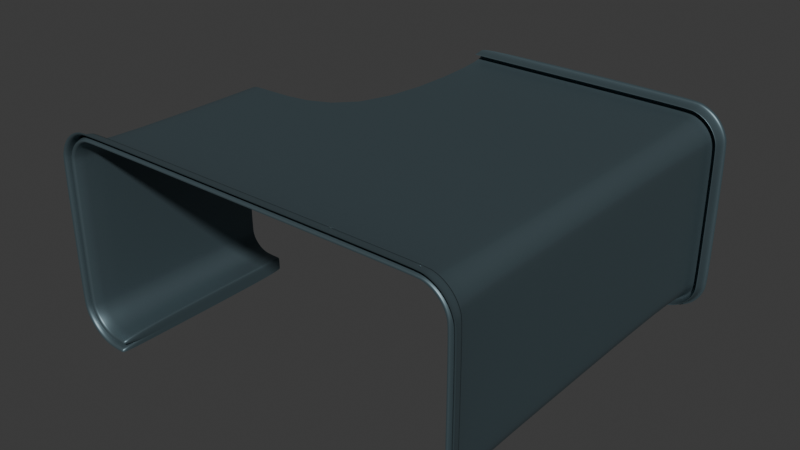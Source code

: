 # Source: Broken_table.blend  (saved by Blender 4.1.24; exported with 4.5.12 LTS)
import bpy
from mathutils import Matrix  # noqa: F401  (used for matrix-valued properties, if any)

bpy.ops.wm.read_factory_settings(use_empty=True)
scene = bpy.context.scene
scene.name = 'Scene'

# ---- collections
col_collection = bpy.data.collections.new('Collection'); scene.collection.children.link(col_collection)

# ---- materials (node trees are filled in below, after node groups)
mat_grey_gunmetal = bpy.data.materials.new('Grey gunmetal')
mat_grey_gunmetal.alpha_threshold = 0.0
mat_grey_gunmetal.use_transparent_shadow = False
mat_grey_gunmetal.roughness = 0.5
mat_grey_gunmetal.line_color = (0.0, 0.0, 0.0, 1.0)

# ---- material node trees
mat_grey_gunmetal.use_nodes = True; mat_grey_gunmetal.node_tree.nodes.clear()
_N = mat_grey_gunmetal.node_tree.nodes; _L = mat_grey_gunmetal.node_tree.links
n0 = _N.new('ShaderNodeOutputMaterial'); n0.name = 'Material Output'; n0.location = (300, 300)
n1 = _N.new('ShaderNodeBsdfPrincipled'); n1.name = 'Principled BSDF'; n1.location = (10, 300)
n1.distribution = 'GGX'
n1.subsurface_method = 'RANDOM_WALK_SKIN'
n1.inputs[0].default_value = (0.1221, 0.1779, 0.2016, 1.0)
n1.inputs[1].default_value = 0.6591
n1.inputs[2].default_value = 0.4614
n1.inputs[3].default_value = 1.45
n1.inputs[27].default_value = (0.0, 0.0, 0.0, 1.0)
n1.inputs[28].default_value = 1.0
_L.new(n1.outputs[0], n0.inputs[0])
n0.is_active_output = True

# ---- world
world_world = bpy.data.worlds.new('World'); scene.world = world_world
world_world.use_nodes = True; world_world.node_tree.nodes.clear()
_N = world_world.node_tree.nodes; _L = world_world.node_tree.links
n0 = _N.new('ShaderNodeOutputWorld'); n0.name = 'World Output'; n0.location = (300, 300)
n1 = _N.new('ShaderNodeBackground'); n1.name = 'Background'; n1.location = (10, 300)
n1.inputs[0].default_value = (0.05088, 0.05088, 0.05088, 1.0)
_L.new(n1.outputs[0], n0.inputs[0])
n0.is_active_output = True
world_world.color = (0.05088, 0.05088, 0.05088)
world_world.use_sun_shadow = False
world_world.sun_shadow_jitter_overblur = 0.0

# ---- meshes
me_plane = bpy.data.meshes.new('Plane')
me_plane.from_pydata([(-0.8383, -0.5735, -0.3779), (0.4393, -0.5735, -0.3779), (0.4393, 0.9973, -0.3779), (-0.8975, -0.5735, 0.462), (-1.045, -0.5735, 0.3147), (-0.9327, -0.5735, 0.457), (-0.9692, -0.5735, 0.4419), (-1.001, -0.5735, 0.4178), (-1.025, -0.5735, 0.3865), (-1.04, -0.5735, 0.35), (0.6458, -0.5735, 0.3147), (0.4985, -0.5735, 0.462), (0.6407, -0.5735, 0.35), (0.6256, -0.5735, 0.3865), (0.6016, -0.5735, 0.4178), (0.5702, -0.5735, 0.4419), (0.5337, -0.5735, 0.457), (0.4985, 0.9973, 0.462), (0.6458, 0.9973, 0.3147), (0.5337, 0.9973, 0.457), (0.5702, 0.9973, 0.4419), (0.6016, 0.9973, 0.4178), (0.6256, 0.9973, 0.3865), (0.6407, 0.9973, 0.35), (-1.045, -0.5735, -0.2304), (-0.8975, -0.5735, -0.3777), (-1.04, -0.5735, -0.2657), (-1.025, -0.5735, -0.3022), (-1.001, -0.5735, -0.3335), (-0.9692, -0.5735, -0.3576), (-0.9327, -0.5735, -0.3727), (0.4985, -0.5735, -0.3777), (0.6458, -0.5735, -0.2304), (0.5337, -0.5735, -0.3727), (0.5702, -0.5735, -0.3576), (0.6016, -0.5735, -0.3335), (0.6256, -0.5735, -0.3022), (0.6407, -0.5735, -0.2657), (0.6458, 0.9973, -0.2304), (0.4985, 0.9973, -0.3777), (0.6407, 0.9973, -0.2657), (0.6256, 0.9973, -0.3022), (0.6016, 0.9973, -0.3335), (0.5702, 0.9973, -0.3576), (0.5337, 0.9973, -0.3727), (-0.8383, -0.5735, -0.3179), (0.4393, -0.5735, -0.3179), (0.4393, 0.9973, -0.3179), (-0.8936, -0.5735, 0.4021), (-0.9849, -0.5735, 0.3108), (-0.9172, -0.5735, 0.399), (-0.9392, -0.5735, 0.3899), (-0.9582, -0.5735, 0.3754), (-0.9727, -0.5735, 0.3565), (-0.9818, -0.5735, 0.3344), (0.5859, -0.5735, 0.3108), (0.4946, -0.5735, 0.4021), (0.5828, -0.5735, 0.3344), (0.5737, -0.5735, 0.3565), (0.5591, -0.5735, 0.3754), (0.5402, -0.5735, 0.3899), (0.5182, -0.5735, 0.399), (0.4946, 0.9973, 0.4021), (0.5859, 0.9973, 0.3108), (0.5182, 0.9973, 0.399), (0.5402, 0.9973, 0.3899), (0.5591, 0.9973, 0.3754), (0.5737, 0.9973, 0.3565), (0.5828, 0.9973, 0.3344), (-0.9849, -0.5735, -0.2265), (-0.8936, -0.5735, -0.3179), (-0.9818, -0.5735, -0.2502), (-0.9727, -0.5735, -0.2722), (-0.9582, -0.5735, -0.2911), (-0.9392, -0.5735, -0.3056), (-0.9172, -0.5735, -0.3148), (0.4946, -0.5735, -0.3179), (0.5859, -0.5735, -0.2265), (0.5182, -0.5735, -0.3148), (0.5402, -0.5735, -0.3056), (0.5591, -0.5735, -0.2911), (0.5737, -0.5735, -0.2722), (0.5828, -0.5735, -0.2502), (0.5859, 0.9973, -0.2265), (0.4946, 0.9973, -0.3179), (0.5828, 0.9973, -0.2502), (0.5737, 0.9973, -0.2722), (0.5591, 0.9973, -0.2911), (0.5402, 0.9973, -0.3056), (0.5182, 0.9973, -0.3148), (-0.8383, -0.5735, -0.3632), (-0.8383, -0.5735, -0.3548), (-0.8383, -0.5011, -0.359), (0.4393, -0.5735, -0.3548), (0.4393, -0.5735, -0.3632), (0.4393, -0.5011, -0.359), (0.4393, 0.9973, -0.3632), (0.4393, 0.9973, -0.3548), (0.4393, 0.925, -0.359), (-0.8965, -0.5735, 0.4474), (-0.896, -0.5735, 0.439), (-0.8963, -0.5011, 0.4432), (-1.022, -0.5735, 0.3132), (-1.03, -0.5735, 0.3138), (-1.026, -0.5011, 0.3135), (-0.929, -0.5735, 0.4429), (-0.9268, -0.5735, 0.4347), (-0.9279, -0.5011, 0.4388), (-0.9619, -0.5735, 0.4292), (-0.9577, -0.5735, 0.4219), (-0.9598, -0.5011, 0.4256), (-0.9903, -0.5735, 0.4075), (-0.9843, -0.5735, 0.4015), (-0.9873, -0.5011, 0.4045), (-1.012, -0.5735, 0.3792), (-1.005, -0.5735, 0.3749), (-1.008, -0.5011, 0.3771), (-1.026, -0.5735, 0.3462), (-1.017, -0.5735, 0.344), (-1.022, -0.5011, 0.3451), (0.6312, -0.5735, 0.3138), (0.6228, -0.5735, 0.3132), (0.627, -0.5011, 0.3135), (0.497, -0.5735, 0.439), (0.4975, -0.5735, 0.4474), (0.4972, -0.5011, 0.4432), (0.6185, -0.5735, 0.344), (0.6266, -0.5735, 0.3462), (0.6226, -0.5011, 0.3451), (0.6057, -0.5735, 0.3749), (0.613, -0.5735, 0.3792), (0.6093, -0.5011, 0.3771), (0.5853, -0.5735, 0.4015), (0.5912, -0.5735, 0.4075), (0.5883, -0.5011, 0.4045), (0.5587, -0.5735, 0.4219), (0.5629, -0.5735, 0.4292), (0.5608, -0.5011, 0.4256), (0.5278, -0.5735, 0.4347), (0.5299, -0.5735, 0.4429), (0.5289, -0.5011, 0.4388), (0.4975, 0.9973, 0.4474), (0.497, 0.9973, 0.439), (0.4972, 0.925, 0.4432), (0.6228, 0.9973, 0.3132), (0.6312, 0.9973, 0.3138), (0.627, 0.925, 0.3135), (0.5299, 0.9973, 0.4429), (0.5278, 0.9973, 0.4347), (0.5289, 0.925, 0.4388), (0.5629, 0.9973, 0.4292), (0.5587, 0.9973, 0.4219), (0.5608, 0.925, 0.4256), (0.5912, 0.9973, 0.4075), (0.5853, 0.9973, 0.4015), (0.5883, 0.925, 0.4045), (0.613, 0.9973, 0.3792), (0.6057, 0.9973, 0.3749), (0.6093, 0.925, 0.3771), (0.6266, 0.9973, 0.3462), (0.6185, 0.9973, 0.344), (0.6226, 0.925, 0.3451), (-1.03, -0.5735, -0.2295), (-1.022, -0.5735, -0.2289), (-1.026, -0.5011, -0.2292), (-0.896, -0.5735, -0.3548), (-0.8965, -0.5735, -0.3631), (-0.8963, -0.5011, -0.359), (-1.026, -0.5735, -0.2619), (-1.017, -0.5735, -0.2597), (-1.022, -0.5011, -0.2608), (-1.012, -0.5735, -0.2949), (-1.005, -0.5735, -0.2907), (-1.008, -0.5011, -0.2928), (-0.9903, -0.5735, -0.3232), (-0.9843, -0.5735, -0.3172), (-0.9873, -0.5011, -0.3202), (-0.9619, -0.5735, -0.3449), (-0.9577, -0.5735, -0.3376), (-0.9598, -0.5011, -0.3413), (-0.929, -0.5735, -0.3586), (-0.9268, -0.5735, -0.3504), (-0.9279, -0.5011, -0.3545), (0.4975, -0.5735, -0.3631), (0.497, -0.5735, -0.3548), (0.4972, -0.5011, -0.359), (0.6228, -0.5735, -0.2289), (0.6312, -0.5735, -0.2295), (0.627, -0.5011, -0.2292), (0.5278, -0.5735, -0.3504), (0.5299, -0.5735, -0.3586), (0.5289, -0.5011, -0.3545), (0.5587, -0.5735, -0.3376), (0.5629, -0.5735, -0.3449), (0.5608, -0.5011, -0.3413), (0.5853, -0.5735, -0.3172), (0.5912, -0.5735, -0.3232), (0.5883, -0.5011, -0.3202), (0.6057, -0.5735, -0.2907), (0.613, -0.5735, -0.2949), (0.6093, -0.5011, -0.2928), (0.6185, -0.5735, -0.2597), (0.6266, -0.5735, -0.2619), (0.6226, -0.5011, -0.2608), (0.6312, 0.9973, -0.2295), (0.6228, 0.9973, -0.2289), (0.627, 0.925, -0.2292), (0.497, 0.9973, -0.3548), (0.4975, 0.9973, -0.3631), (0.4972, 0.925, -0.359), (0.6266, 0.9973, -0.2619), (0.6185, 0.9973, -0.2597), (0.6226, 0.925, -0.2608), (0.613, 0.9973, -0.2949), (0.6057, 0.9973, -0.2907), (0.6093, 0.925, -0.2928), (0.5912, 0.9973, -0.3232), (0.5853, 0.9973, -0.3172), (0.5883, 0.925, -0.3202), (0.5629, 0.9973, -0.3449), (0.5587, 0.9973, -0.3376), (0.5608, 0.925, -0.3413), (0.5299, 0.9973, -0.3586), (0.5278, 0.9973, -0.3504), (0.5289, 0.925, -0.3545), (-0.8442, -0.5735, -0.3779), (-0.8438, -0.5735, -0.3179), (-0.8441, -0.5735, -0.3548), (-0.8441, -0.5011, -0.359), (-0.8441, -0.5735, -0.3632), (0.4437, 0.9973, -0.3779), (0.4437, -0.5735, -0.3779), (0.4434, 0.9973, -0.3179), (0.4434, -0.5735, -0.3179), (0.4435, -0.5735, -0.3548), (0.4436, -0.5011, -0.359), (0.4436, -0.5735, -0.3632), (0.4435, 0.9973, -0.3548), (0.4436, 0.925, -0.359), (0.4436, 0.9973, -0.3632), (-0.8383, 0.2119, -0.3779), (0.4393, 0.2119, -0.3779), (-0.8383, 0.2119, -0.3179), (0.4393, 0.2119, -0.3179), (-0.9849, 0.2119, 0.3108), (-0.9818, 0.2119, 0.3344), (-0.9727, 0.2119, 0.3565), (-0.9582, 0.2119, 0.3754), (-0.9392, 0.2119, 0.3899), (-0.9172, 0.2119, 0.399), (-0.8936, 0.2119, 0.4021), (0.5859, 0.2119, 0.3108), (0.5828, 0.2119, 0.3344), (0.5737, 0.2119, 0.3565), (0.5591, 0.2119, 0.3754), (0.5402, 0.2119, 0.3899), (0.5182, 0.2119, 0.399), (0.4946, 0.2119, 0.4021), (-0.8936, 0.2119, -0.3179), (-0.9172, 0.2119, -0.3148), (-0.9392, 0.2119, -0.3056), (-0.9582, 0.2119, -0.2911), (-0.9727, 0.2119, -0.2722), (-0.9818, 0.2119, -0.2502), (-0.9849, 0.2119, -0.2265), (0.4946, 0.2119, -0.3179), (0.5182, 0.2119, -0.3148), (0.5402, 0.2119, -0.3056), (0.5591, 0.2119, -0.2911), (0.5737, 0.2119, -0.2722), (0.5828, 0.2119, -0.2502), (0.5859, 0.2119, -0.2265), (0.4393, 0.2119, -0.3548), (0.4393, 0.2119, -0.359), (0.4393, 0.2119, -0.3632), (-0.8383, 0.2119, -0.3548), (-0.8383, 0.2119, -0.359), (-0.8383, 0.2119, -0.3632), (-0.8438, 0.2119, -0.3179), (0.4434, 0.2119, -0.3179), (-0.4232, -0.5735, 0.462), (-0.4232, 0.9973, 0.462), (-0.422, -0.5735, 0.4021), (-0.422, 0.9973, 0.4021), (-0.4228, 0.9973, 0.439), (-0.4228, 0.925, 0.4432), (-0.4229, 0.9973, 0.4474), (-0.4228, -0.5735, 0.439), (-0.4228, -0.5011, 0.4432), (-0.4229, -0.5735, 0.4474), (-0.422, 0.2119, 0.4021)], [], [(251, 55, 77, 271), (290, 257, 62, 283), (279, 233, 46, 243), (244, 49, 54, 245), (245, 54, 53, 246), (246, 53, 52, 247), (247, 52, 51, 248), (248, 51, 50, 249), (249, 50, 48, 250), (251, 63, 68, 252), (252, 68, 67, 253), (253, 67, 66, 254), (254, 66, 65, 255), (255, 65, 64, 256), (256, 64, 62, 257), (258, 70, 75, 259), (259, 75, 74, 260), (260, 74, 73, 261), (261, 73, 72, 262), (262, 72, 71, 263), (263, 71, 69, 264), (265, 84, 89, 266), (266, 89, 88, 267), (267, 88, 87, 268), (268, 87, 86, 269), (269, 86, 85, 270), (270, 85, 83, 271), (234, 233, 76, 184), (231, 236, 183, 31), (284, 283, 62, 142), (4, 103, 162, 24), (8, 114, 117, 9), (7, 111, 114, 8), (6, 108, 111, 7), (5, 105, 108, 6), (281, 286, 141, 17), (102, 49, 69, 163), (138, 61, 56, 123), (18, 145, 204, 38), (12, 127, 130, 13), (22, 156, 159, 23), (13, 130, 133, 14), (21, 153, 156, 22), (14, 133, 136, 15), (20, 150, 153, 21), (15, 136, 139, 16), (19, 147, 150, 20), (16, 139, 124, 11), (17, 141, 147, 19), (30, 180, 166, 25), (29, 177, 180, 30), (28, 174, 177, 29), (27, 171, 174, 28), (26, 168, 171, 27), (24, 162, 168, 26), (31, 183, 190, 33), (44, 222, 208, 39), (33, 190, 193, 34), (43, 219, 222, 44), (34, 193, 196, 35), (42, 216, 219, 43), (35, 196, 199, 36), (41, 213, 216, 42), (36, 199, 202, 37), (40, 210, 213, 41), (37, 202, 187, 32), (38, 204, 210, 40), (9, 117, 103, 4), (3, 99, 105, 5), (23, 159, 145, 18), (10, 120, 127, 12), (230, 239, 96, 2), (241, 274, 94, 1), (287, 282, 48, 100), (237, 232, 47, 97), (121, 55, 57, 126), (148, 64, 65, 151), (100, 48, 50, 106), (106, 50, 51, 109), (223, 89, 84, 207), (189, 78, 79, 192), (214, 86, 87, 217), (217, 87, 88, 220), (198, 81, 82, 201), (220, 88, 89, 223), (195, 80, 81, 198), (192, 79, 80, 195), (211, 85, 86, 214), (201, 82, 77, 186), (181, 75, 70, 165), (172, 72, 73, 175), (205, 83, 85, 211), (175, 73, 74, 178), (178, 74, 75, 181), (184, 76, 78, 189), (169, 71, 72, 172), (144, 63, 83, 205), (126, 57, 58, 129), (151, 65, 66, 154), (154, 66, 67, 157), (135, 60, 61, 138), (157, 67, 68, 160), (132, 59, 60, 135), (163, 69, 71, 169), (129, 58, 59, 132), (160, 68, 63, 144), (32, 187, 120, 10), (280, 289, 99, 3), (109, 51, 52, 112), (142, 62, 64, 148), (112, 52, 53, 115), (115, 53, 54, 118), (186, 77, 55, 121), (118, 54, 49, 102), (272, 243, 46, 93), (225, 229, 90, 0), (234, 235, 95, 93), (235, 236, 94, 95), (237, 238, 209, 207), (238, 239, 208, 209), (227, 228, 167, 165), (228, 229, 166, 167), (121, 122, 188, 186), (122, 120, 187, 188), (205, 206, 146, 144), (206, 204, 145, 146), (287, 288, 125, 123), (288, 289, 124, 125), (163, 164, 104, 102), (164, 162, 103, 104), (211, 212, 206, 205), (212, 210, 204, 206), (186, 188, 203, 201), (188, 187, 202, 203), (214, 215, 212, 211), (215, 213, 210, 212), (201, 203, 200, 198), (203, 202, 199, 200), (217, 218, 215, 214), (218, 216, 213, 215), (198, 200, 197, 195), (200, 199, 196, 197), (220, 221, 218, 217), (221, 219, 216, 218), (195, 197, 194, 192), (197, 196, 193, 194), (223, 224, 221, 220), (224, 222, 219, 221), (192, 194, 191, 189), (194, 193, 190, 191), (207, 209, 224, 223), (209, 208, 222, 224), (189, 191, 185, 184), (191, 190, 183, 185), (169, 170, 164, 163), (170, 168, 162, 164), (172, 173, 170, 169), (173, 171, 168, 170), (175, 176, 173, 172), (176, 174, 171, 173), (178, 179, 176, 175), (179, 177, 174, 176), (181, 182, 179, 178), (182, 180, 177, 179), (165, 167, 182, 181), (167, 166, 180, 182), (148, 149, 143, 142), (149, 147, 141, 143), (123, 125, 140, 138), (125, 124, 139, 140), (151, 152, 149, 148), (152, 150, 147, 149), (138, 140, 137, 135), (140, 139, 136, 137), (154, 155, 152, 151), (155, 153, 150, 152), (135, 137, 134, 132), (137, 136, 133, 134), (157, 158, 155, 154), (158, 156, 153, 155), (132, 134, 131, 129), (134, 133, 130, 131), (160, 161, 158, 157), (161, 159, 156, 158), (129, 131, 128, 126), (131, 130, 127, 128), (144, 146, 161, 160), (146, 145, 159, 161), (126, 128, 122, 121), (128, 127, 120, 122), (106, 107, 101, 100), (107, 105, 99, 101), (109, 110, 107, 106), (110, 108, 105, 107), (112, 113, 110, 109), (113, 111, 108, 110), (115, 116, 113, 112), (116, 114, 111, 113), (118, 119, 116, 115), (119, 117, 114, 116), (102, 104, 119, 118), (104, 103, 117, 119), (272, 273, 98, 97), (273, 274, 96, 98), (275, 276, 92, 91), (276, 277, 90, 92), (227, 226, 45, 91), (165, 70, 226, 227), (92, 90, 229, 228), (91, 92, 228, 227), (25, 166, 229, 225), (98, 96, 239, 238), (97, 98, 238, 237), (185, 183, 236, 235), (184, 185, 235, 234), (207, 84, 232, 237), (39, 208, 239, 230), (1, 94, 236, 231), (93, 46, 233, 234), (265, 76, 233, 279), (84, 265, 279, 232), (70, 258, 278, 226), (95, 94, 274, 273), (93, 95, 273, 272), (97, 47, 243, 272), (91, 45, 242, 275), (2, 96, 274, 241), (0, 90, 277, 240), (49, 244, 264, 69), (82, 270, 271, 77), (81, 269, 270, 82), (80, 268, 269, 81), (79, 267, 268, 80), (78, 266, 267, 79), (76, 265, 266, 78), (61, 256, 257, 56), (60, 255, 256, 61), (59, 254, 255, 60), (58, 253, 254, 59), (57, 252, 253, 58), (55, 251, 252, 57), (232, 279, 243, 47), (282, 56, 257, 290), (226, 278, 242, 45), (63, 251, 271, 83), (48, 282, 290, 250), (101, 99, 289, 288), (100, 101, 288, 287), (143, 141, 286, 285), (142, 143, 285, 284), (11, 124, 289, 280), (123, 56, 282, 287)])
me_plane.polygons.foreach_set('use_smooth', [True] * 252)
_uv = me_plane.uv_layers.new(name='UVMap')
_uv.uv.foreach_set('vector', [1.0, 0.5, 1.0, 0.0, 1.0, 0.0, 1.0, 0.5, 0.3584, 0.5, 0.9418, 0.5, 0.9418, 1.0, 0.3584, 1.0, 1.0, 0.5, 1.0, 0.0, 1.0, 0.0, 1.0, 0.5, 0.0, 0.5, 0.0, 0.0, 0.0, 0.0, 0.0, 0.5, 0.0, 0.5, 0.0, 0.0, 0.0, 0.0, 0.0, 0.5, 0.0, 0.5, 0.0, 0.0, 0.0, 0.0, 0.0, 0.5, 0.0, 0.5, 0.0, 0.0, 0.02908, 0.0, 0.02907, 0.5, 0.02907, 0.5, 0.02908, 0.0, 0.0431, 0.0, 0.0431, 0.5, 0.0431, 0.5, 0.0431, 0.0, 0.05815, 0.0, 0.05815, 0.5, 1.0, 0.5, 1.0, 1.0, 1.0, 1.0, 1.0, 0.5, 1.0, 0.5, 1.0, 1.0, 1.0, 1.0, 1.0, 0.5, 1.0, 0.5, 1.0, 1.0, 1.0, 1.0, 1.0, 0.5, 1.0, 0.5, 1.0, 1.0, 0.9709, 1.0, 0.9709, 0.5, 0.9709, 0.5, 0.9709, 1.0, 0.9569, 1.0, 0.9569, 0.5, 0.9569, 0.5, 0.9569, 1.0, 0.9418, 1.0, 0.9418, 0.5, 0.0, 0.5, 0.0, 0.0, 0.0, 0.0, 0.0, 0.5, 0.0, 0.5, 0.0, 0.0, 0.0, 0.0, 0.0, 0.5, 0.0, 0.5, 0.0, 0.0, 0.0, 0.0, 0.0, 0.5, 0.0, 0.5, 0.0, 0.0, 0.0, 0.0, 0.0, 0.5, 0.0, 0.5, 0.0, 0.0, 0.0, 0.0, 0.0, 0.5, 0.0, 0.5, 0.0, 0.0, 0.0, 0.0, 0.0, 0.5, 1.0, 0.5, 1.0, 1.0, 1.0, 1.0, 1.0, 0.5, 1.0, 0.5, 1.0, 1.0, 1.0, 1.0, 1.0, 0.5, 1.0, 0.5, 1.0, 1.0, 1.0, 1.0, 1.0, 0.5, 1.0, 0.5, 1.0, 1.0, 1.0, 1.0, 1.0, 0.5, 1.0, 0.5, 1.0, 1.0, 1.0, 1.0, 1.0, 0.5, 1.0, 0.5, 1.0, 1.0, 1.0, 1.0, 1.0, 0.5, 1.0, 0.0, 1.0, 0.0, 1.0, 0.0, 1.0, 0.0, 1.0, 0.0, 1.0, 0.0, 1.0, 0.0, 1.0, 0.0, 0.3584, 1.0, 0.3584, 1.0, 0.9418, 1.0, 0.9418, 1.0, 0.0, 0.0, 0.0, 0.0, 0.0, 0.0, 0.0, 0.0, 0.0, 0.0, 0.0, 0.0, 0.0, 0.0, 0.0, 0.0, 0.0, 0.0, 0.0, 0.0, 0.0, 0.0, 0.0, 0.0, 0.02908, 0.0, 0.02908, 0.0, 0.0, 0.0, 0.0, 0.0, 0.0431, 0.0, 0.0431, 0.0, 0.02908, 0.0, 0.02908, 0.0, 0.3584, 1.0, 0.3584, 1.0, 0.9418, 1.0, 0.9418, 1.0, 0.0, 0.0, 0.0, 0.0, 0.0, 0.0, 0.0, 0.0, 0.9569, 0.0, 0.9569, 0.0, 0.9418, 0.0, 0.9418, 0.0, 1.0, 1.0, 1.0, 1.0, 1.0, 1.0, 1.0, 1.0, 1.0, 0.0, 1.0, 0.0, 1.0, 0.0, 1.0, 0.0, 1.0, 1.0, 1.0, 1.0, 1.0, 1.0, 1.0, 1.0, 1.0, 0.0, 1.0, 0.0, 1.0, 0.0, 1.0, 0.0, 1.0, 1.0, 1.0, 1.0, 1.0, 1.0, 1.0, 1.0, 1.0, 0.0, 1.0, 0.0, 0.9709, 0.0, 0.9709, 0.0, 0.9709, 1.0, 0.9709, 1.0, 1.0, 1.0, 1.0, 1.0, 0.9709, 0.0, 0.9709, 0.0, 0.9569, 0.0, 0.9569, 0.0, 0.9569, 1.0, 0.9569, 1.0, 0.9709, 1.0, 0.9709, 1.0, 0.9569, 0.0, 0.9569, 0.0, 0.9418, 0.0, 0.9418, 0.0, 0.9418, 1.0, 0.9418, 1.0, 0.9569, 1.0, 0.9569, 1.0, 0.0, 0.0, 0.0, 0.0, 0.0, 0.0, 0.0, 0.0, 0.0, 0.0, 0.0, 0.0, 0.0, 0.0, 0.0, 0.0, 0.0, 0.0, 0.0, 0.0, 0.0, 0.0, 0.0, 0.0, 0.0, 0.0, 0.0, 0.0, 0.0, 0.0, 0.0, 0.0, 0.0, 0.0, 0.0, 0.0, 0.0, 0.0, 0.0, 0.0, 0.0, 0.0, 0.0, 0.0, 0.0, 0.0, 0.0, 0.0, 1.0, 0.0, 1.0, 0.0, 1.0, 0.0, 1.0, 0.0, 1.0, 1.0, 1.0, 1.0, 1.0, 1.0, 1.0, 1.0, 1.0, 0.0, 1.0, 0.0, 1.0, 0.0, 1.0, 0.0, 1.0, 1.0, 1.0, 1.0, 1.0, 1.0, 1.0, 1.0, 1.0, 0.0, 1.0, 0.0, 1.0, 0.0, 1.0, 0.0, 1.0, 1.0, 1.0, 1.0, 1.0, 1.0, 1.0, 1.0, 1.0, 0.0, 1.0, 0.0, 1.0, 0.0, 1.0, 0.0, 1.0, 1.0, 1.0, 1.0, 1.0, 1.0, 1.0, 1.0, 1.0, 0.0, 1.0, 0.0, 1.0, 0.0, 1.0, 0.0, 1.0, 1.0, 1.0, 1.0, 1.0, 1.0, 1.0, 1.0, 1.0, 0.0, 1.0, 0.0, 1.0, 0.0, 1.0, 0.0, 1.0, 1.0, 1.0, 1.0, 1.0, 1.0, 1.0, 1.0, 0.0, 0.0, 0.0, 0.0, 0.0, 0.0, 0.0, 0.0, 0.05815, 0.0, 0.05815, 0.0, 0.0431, 0.0, 0.0431, 0.0, 1.0, 1.0, 1.0, 1.0, 1.0, 1.0, 1.0, 1.0, 1.0, 0.0, 1.0, 0.0, 1.0, 0.0, 1.0, 0.0, 1.0, 1.0, 1.0, 1.0, 1.0, 1.0, 1.0, 1.0, 1.0, 0.5, 1.0, 0.5, 1.0, 0.0, 1.0, 0.0, 0.3584, 0.0, 0.3584, 0.0, 0.05815, 0.0, 0.05815, 0.0, 1.0, 1.0, 1.0, 1.0, 1.0, 1.0, 1.0, 1.0, 1.0, 0.0, 1.0, 0.0, 1.0, 0.0, 1.0, 0.0, 0.9569, 1.0, 0.9569, 1.0, 0.9709, 1.0, 0.9709, 1.0, 0.05815, 0.0, 0.05815, 0.0, 0.0431, 0.0, 0.0431, 0.0, 0.0431, 0.0, 0.0431, 0.0, 0.02908, 0.0, 0.02908, 0.0, 1.0, 1.0, 1.0, 1.0, 1.0, 1.0, 1.0, 1.0, 1.0, 0.0, 1.0, 0.0, 1.0, 0.0, 1.0, 0.0, 1.0, 1.0, 1.0, 1.0, 1.0, 1.0, 1.0, 1.0, 1.0, 1.0, 1.0, 1.0, 1.0, 1.0, 1.0, 1.0, 1.0, 0.0, 1.0, 0.0, 1.0, 0.0, 1.0, 0.0, 1.0, 1.0, 1.0, 1.0, 1.0, 1.0, 1.0, 1.0, 1.0, 0.0, 1.0, 0.0, 1.0, 0.0, 1.0, 0.0, 1.0, 0.0, 1.0, 0.0, 1.0, 0.0, 1.0, 0.0, 1.0, 1.0, 1.0, 1.0, 1.0, 1.0, 1.0, 1.0, 1.0, 0.0, 1.0, 0.0, 1.0, 0.0, 1.0, 0.0, 0.0, 0.0, 0.0, 0.0, 0.0, 0.0, 0.0, 0.0, 0.0, 0.0, 0.0, 0.0, 0.0, 0.0, 0.0, 0.0, 1.0, 1.0, 1.0, 1.0, 1.0, 1.0, 1.0, 1.0, 0.0, 0.0, 0.0, 0.0, 0.0, 0.0, 0.0, 0.0, 0.0, 0.0, 0.0, 0.0, 0.0, 0.0, 0.0, 0.0, 1.0, 0.0, 1.0, 0.0, 1.0, 0.0, 1.0, 0.0, 0.0, 0.0, 0.0, 0.0, 0.0, 0.0, 0.0, 0.0, 1.0, 1.0, 1.0, 1.0, 1.0, 1.0, 1.0, 1.0, 1.0, 0.0, 1.0, 0.0, 1.0, 0.0, 1.0, 0.0, 0.9709, 1.0, 0.9709, 1.0, 1.0, 1.0, 1.0, 1.0, 1.0, 1.0, 1.0, 1.0, 1.0, 1.0, 1.0, 1.0, 0.9709, 0.0, 0.9709, 0.0, 0.9569, 0.0, 0.9569, 0.0, 1.0, 1.0, 1.0, 1.0, 1.0, 1.0, 1.0, 1.0, 1.0, 0.0, 1.0, 0.0, 0.9709, 0.0, 0.9709, 0.0, 0.0, 0.0, 0.0, 0.0, 0.0, 0.0, 0.0, 0.0, 1.0, 0.0, 1.0, 0.0, 1.0, 0.0, 1.0, 0.0, 1.0, 1.0, 1.0, 1.0, 1.0, 1.0, 1.0, 1.0, 1.0, 0.0, 1.0, 0.0, 1.0, 0.0, 1.0, 0.0, 0.3584, 0.0, 0.3584, 0.0, 0.05815, 0.0, 0.05815, 0.0, 0.02908, 0.0, 0.02908, 0.0, 0.0, 0.0, 0.0, 0.0, 0.9418, 1.0, 0.9418, 1.0, 0.9569, 1.0, 0.9569, 1.0, 0.0, 0.0, 0.0, 0.0, 0.0, 0.0, 0.0, 0.0, 0.0, 0.0, 0.0, 0.0, 0.0, 0.0, 0.0, 0.0, 1.0, 0.0, 1.0, 0.0, 1.0, 0.0, 1.0, 0.0, 0.0, 0.0, 0.0, 0.0, 0.0, 0.0, 0.0, 0.0, 1.0, 0.5, 1.0, 0.5, 1.0, 0.0, 1.0, 0.0, 0.0, 0.0, 0.0, 0.0, 0.0, 0.0, 0.0, 0.0, 1.0, 0.0, 1.0, 0.0, 1.0, 0.0, 1.0, 0.0, 1.0, 0.0, 1.0, 0.0, 1.0, 0.0, 1.0, 0.0, 1.0, 1.0, 1.0, 1.0, 1.0, 1.0, 1.0, 1.0, 1.0, 1.0, 1.0, 1.0, 1.0, 1.0, 1.0, 1.0, 0.0, 0.0, 0.0, 0.0, 0.0, 0.0, 0.0, 0.0, 0.0, 0.0, 0.0, 0.0, 0.0, 0.0, 0.0, 0.0, 1.0, 0.0, 1.0, 0.0, 1.0, 0.0, 1.0, 0.0, 1.0, 0.0, 1.0, 0.0, 1.0, 0.0, 1.0, 0.0, 1.0, 1.0, 1.0, 1.0, 1.0, 1.0, 1.0, 1.0, 1.0, 1.0, 1.0, 1.0, 1.0, 1.0, 1.0, 1.0, 0.3584, 0.0, 0.3584, 0.0, 0.9418, 0.0, 0.9418, 0.0, 0.3584, 0.0, 0.3584, 0.0, 0.9418, 0.0, 0.9418, 0.0, 0.0, 0.0, 0.0, 0.0, 0.0, 0.0, 0.0, 0.0, 0.0, 0.0, 0.0, 0.0, 0.0, 0.0, 0.0, 0.0, 1.0, 1.0, 1.0, 1.0, 1.0, 1.0, 1.0, 1.0, 1.0, 1.0, 1.0, 1.0, 1.0, 1.0, 1.0, 1.0, 1.0, 0.0, 1.0, 0.0, 1.0, 0.0, 1.0, 0.0, 1.0, 0.0, 1.0, 0.0, 1.0, 0.0, 1.0, 0.0, 1.0, 1.0, 1.0, 1.0, 1.0, 1.0, 1.0, 1.0, 1.0, 1.0, 1.0, 1.0, 1.0, 1.0, 1.0, 1.0, 1.0, 0.0, 1.0, 0.0, 1.0, 0.0, 1.0, 0.0, 1.0, 0.0, 1.0, 0.0, 1.0, 0.0, 1.0, 0.0, 1.0, 1.0, 1.0, 1.0, 1.0, 1.0, 1.0, 1.0, 1.0, 1.0, 1.0, 1.0, 1.0, 1.0, 1.0, 1.0, 1.0, 0.0, 1.0, 0.0, 1.0, 0.0, 1.0, 0.0, 1.0, 0.0, 1.0, 0.0, 1.0, 0.0, 1.0, 0.0, 1.0, 1.0, 1.0, 1.0, 1.0, 1.0, 1.0, 1.0, 1.0, 1.0, 1.0, 1.0, 1.0, 1.0, 1.0, 1.0, 1.0, 0.0, 1.0, 0.0, 1.0, 0.0, 1.0, 0.0, 1.0, 0.0, 1.0, 0.0, 1.0, 0.0, 1.0, 0.0, 1.0, 1.0, 1.0, 1.0, 1.0, 1.0, 1.0, 1.0, 1.0, 1.0, 1.0, 1.0, 1.0, 1.0, 1.0, 1.0, 1.0, 0.0, 1.0, 0.0, 1.0, 0.0, 1.0, 0.0, 1.0, 0.0, 1.0, 0.0, 1.0, 0.0, 1.0, 0.0, 1.0, 1.0, 1.0, 1.0, 1.0, 1.0, 1.0, 1.0, 1.0, 1.0, 1.0, 1.0, 1.0, 1.0, 1.0, 1.0, 1.0, 0.0, 1.0, 0.0, 1.0, 0.0, 1.0, 0.0, 1.0, 0.0, 1.0, 0.0, 1.0, 0.0, 1.0, 0.0, 0.0, 0.0, 0.0, 0.0, 0.0, 0.0, 0.0, 0.0, 0.0, 0.0, 0.0, 0.0, 0.0, 0.0, 0.0, 0.0, 0.0, 0.0, 0.0, 0.0, 0.0, 0.0, 0.0, 0.0, 0.0, 0.0, 0.0, 0.0, 0.0, 0.0, 0.0, 0.0, 0.0, 0.0, 0.0, 0.0, 0.0, 0.0, 0.0, 0.0, 0.0, 0.0, 0.0, 0.0, 0.0, 0.0, 0.0, 0.0, 0.0, 0.0, 0.0, 0.0, 0.0, 0.0, 0.0, 0.0, 0.0, 0.0, 0.0, 0.0, 0.0, 0.0, 0.0, 0.0, 0.0, 0.0, 0.0, 0.0, 0.0, 0.0, 0.0, 0.0, 0.0, 0.0, 0.0, 0.0, 0.0, 0.0, 0.0, 0.0, 0.0, 0.0, 0.0, 0.0, 0.0, 0.0, 0.0, 0.0, 0.0, 0.0, 0.0, 0.0, 0.0, 0.0, 0.0, 0.0, 0.9569, 1.0, 0.9569, 1.0, 0.9418, 1.0, 0.9418, 1.0, 0.9569, 1.0, 0.9569, 1.0, 0.9418, 1.0, 0.9418, 1.0, 0.9418, 0.0, 0.9418, 0.0, 0.9569, 0.0, 0.9569, 0.0, 0.9418, 0.0, 0.9418, 0.0, 0.9569, 0.0, 0.9569, 0.0, 0.9709, 1.0, 0.9709, 1.0, 0.9569, 1.0, 0.9569, 1.0, 0.9709, 1.0, 0.9709, 1.0, 0.9569, 1.0, 0.9569, 1.0, 0.9569, 0.0, 0.9569, 0.0, 0.9709, 0.0, 0.9709, 0.0, 0.9569, 0.0, 0.9569, 0.0, 0.9709, 0.0, 0.9709, 0.0, 1.0, 1.0, 1.0, 1.0, 0.9709, 1.0, 0.9709, 1.0, 1.0, 1.0, 1.0, 1.0, 0.9709, 1.0, 0.9709, 1.0, 0.9709, 0.0, 0.9709, 0.0, 1.0, 0.0, 1.0, 0.0, 0.9709, 0.0, 0.9709, 0.0, 1.0, 0.0, 1.0, 0.0, 1.0, 1.0, 1.0, 1.0, 1.0, 1.0, 1.0, 1.0, 1.0, 1.0, 1.0, 1.0, 1.0, 1.0, 1.0, 1.0, 1.0, 0.0, 1.0, 0.0, 1.0, 0.0, 1.0, 0.0, 1.0, 0.0, 1.0, 0.0, 1.0, 0.0, 1.0, 0.0, 1.0, 1.0, 1.0, 1.0, 1.0, 1.0, 1.0, 1.0, 1.0, 1.0, 1.0, 1.0, 1.0, 1.0, 1.0, 1.0, 1.0, 0.0, 1.0, 0.0, 1.0, 0.0, 1.0, 0.0, 1.0, 0.0, 1.0, 0.0, 1.0, 0.0, 1.0, 0.0, 1.0, 1.0, 1.0, 1.0, 1.0, 1.0, 1.0, 1.0, 1.0, 1.0, 1.0, 1.0, 1.0, 1.0, 1.0, 1.0, 1.0, 0.0, 1.0, 0.0, 1.0, 0.0, 1.0, 0.0, 1.0, 0.0, 1.0, 0.0, 1.0, 0.0, 1.0, 0.0, 0.0431, 0.0, 0.0431, 0.0, 0.05815, 0.0, 0.05815, 0.0, 0.0431, 0.0, 0.0431, 0.0, 0.05815, 0.0, 0.05815, 0.0, 0.02908, 0.0, 0.02908, 0.0, 0.0431, 0.0, 0.0431, 0.0, 0.02908, 0.0, 0.02908, 0.0, 0.0431, 0.0, 0.0431, 0.0, 0.0, 0.0, 0.0, 0.0, 0.02908, 0.0, 0.02908, 0.0, 0.0, 0.0, 0.0, 0.0, 0.02908, 0.0, 0.02908, 0.0, 0.0, 0.0, 0.0, 0.0, 0.0, 0.0, 0.0, 0.0, 0.0, 0.0, 0.0, 0.0, 0.0, 0.0, 0.0, 0.0, 0.0, 0.0, 0.0, 0.0, 0.0, 0.0, 0.0, 0.0, 0.0, 0.0, 0.0, 0.0, 0.0, 0.0, 0.0, 0.0, 0.0, 0.0, 0.0, 0.0, 0.0, 0.0, 0.0, 0.0, 0.0, 0.0, 0.0, 0.0, 0.0, 0.0, 0.0, 0.0, 1.0, 0.5, 1.0, 0.5, 1.0, 1.0, 1.0, 1.0, 1.0, 0.5, 1.0, 0.5, 1.0, 1.0, 1.0, 1.0, 0.0, 0.5, 0.0, 0.5, 0.0, 0.0, 0.0, 0.0, 0.0, 0.5, 0.0, 0.5, 0.0, 0.0, 0.0, 0.0, 0.0, 0.0, 0.0, 0.0, 0.0, 0.0, 0.0, 0.0, 0.0, 0.0, 0.0, 0.0, 0.0, 0.0, 0.0, 0.0, 0.0, 0.0, 0.0, 0.0, 0.0, 0.0, 0.0, 0.0, 0.0, 0.0, 0.0, 0.0, 0.0, 0.0, 0.0, 0.0, 0.0, 0.0, 0.0, 0.0, 0.0, 0.0, 0.0, 0.0, 1.0, 1.0, 1.0, 1.0, 1.0, 1.0, 1.0, 1.0, 1.0, 1.0, 1.0, 1.0, 1.0, 1.0, 1.0, 1.0, 1.0, 0.0, 1.0, 0.0, 1.0, 0.0, 1.0, 0.0, 1.0, 0.0, 1.0, 0.0, 1.0, 0.0, 1.0, 0.0, 1.0, 1.0, 1.0, 1.0, 1.0, 1.0, 1.0, 1.0, 1.0, 1.0, 1.0, 1.0, 1.0, 1.0, 1.0, 1.0, 1.0, 0.0, 1.0, 0.0, 1.0, 0.0, 1.0, 0.0, 1.0, 0.0, 1.0, 0.0, 1.0, 0.0, 1.0, 0.0, 1.0, 0.5, 1.0, 0.0, 1.0, 0.0, 1.0, 0.5, 1.0, 1.0, 1.0, 0.5, 1.0, 0.5, 1.0, 1.0, 0.0, 0.0, 0.0, 0.5, 0.0, 0.5, 0.0, 0.0, 1.0, 0.0, 1.0, 0.0, 1.0, 0.5, 1.0, 0.5, 1.0, 0.0, 1.0, 0.0, 1.0, 0.5, 1.0, 0.5, 1.0, 1.0, 1.0, 1.0, 1.0, 0.5, 1.0, 0.5, 0.0, 0.0, 0.0, 0.0, 0.0, 0.5, 0.0, 0.5, 1.0, 1.0, 1.0, 1.0, 1.0, 0.5, 1.0, 0.5, 0.0, 0.0, 0.0, 0.0, 0.0, 0.5, 0.0, 0.5, 0.0, 0.0, 0.0, 0.5, 0.0, 0.5, 0.0, 0.0, 1.0, 0.0, 1.0, 0.5, 1.0, 0.5, 1.0, 0.0, 1.0, 0.0, 1.0, 0.5, 1.0, 0.5, 1.0, 0.0, 1.0, 0.0, 1.0, 0.5, 1.0, 0.5, 1.0, 0.0, 1.0, 0.0, 1.0, 0.5, 1.0, 0.5, 1.0, 0.0, 1.0, 0.0, 1.0, 0.5, 1.0, 0.5, 1.0, 0.0, 1.0, 0.0, 1.0, 0.5, 1.0, 0.5, 1.0, 0.0, 0.9569, 0.0, 0.9569, 0.5, 0.9418, 0.5, 0.9418, 0.0, 0.9709, 0.0, 0.9709, 0.5, 0.9569, 0.5, 0.9569, 0.0, 1.0, 0.0, 1.0, 0.5, 0.9709, 0.5, 0.9709, 0.0, 1.0, 0.0, 1.0, 0.5, 1.0, 0.5, 1.0, 0.0, 1.0, 0.0, 1.0, 0.5, 1.0, 0.5, 1.0, 0.0, 1.0, 0.0, 1.0, 0.5, 1.0, 0.5, 1.0, 0.0, 1.0, 1.0, 1.0, 0.5, 1.0, 0.5, 1.0, 1.0, 0.3584, 0.0, 0.9418, 0.0, 0.9418, 0.5, 0.3584, 0.5, 0.0, 0.0, 0.0, 0.5, 0.0, 0.5, 0.0, 0.0, 1.0, 1.0, 1.0, 0.5, 1.0, 0.5, 1.0, 1.0, 0.05815, 0.0, 0.3584, 0.0, 0.3584, 0.5, 0.05815, 0.5, 0.05815, 0.0, 0.05815, 0.0, 0.3584, 0.0, 0.3584, 0.0, 0.05815, 0.0, 0.05815, 0.0, 0.3584, 0.0, 0.3584, 0.0, 0.9418, 1.0, 0.9418, 1.0, 0.3584, 1.0, 0.3584, 1.0, 0.9418, 1.0, 0.9418, 1.0, 0.3584, 1.0, 0.3584, 1.0, 0.9418, 0.0, 0.9418, 0.0, 0.3584, 0.0, 0.3584, 0.0, 0.9418, 0.0, 0.9418, 0.0, 0.3584, 0.0, 0.3584, 0.0])
me_plane.materials.append(mat_grey_gunmetal)
me_plane.update()

# ---- objects
ob_broken_table = bpy.data.objects.new('Broken table', me_plane)

# ---- transforms, parenting, visibility, modifiers, constraints
ob_broken_table.location = (0.0, 0.0, 0.0)
_m = ob_broken_table.modifiers.new('Subdivision', 'SUBSURF')

# ---- collection membership
col_collection.objects.link(ob_broken_table)

# ---- scene / render settings (as saved in the file)
scene.frame_start = 1; scene.frame_end = 250; scene.frame_set(1)
scene.render.engine = 'BLENDER_EEVEE_NEXT'
scene.cycles.sampling_pattern = 'TABULATED_SOBOL'
scene.eevee.ray_tracing_options.trace_max_roughness = 0.0
bpy.context.view_layer.update()

# ---- added for rendering (the .blend has no active camera and no usable light): camera, sun
cam_auto = bpy.data.cameras.new('AutoCamera')
cam_auto.lens = 50.0
cam_auto.sensor_width = 36.0
cam_auto.clip_end = 1000.0
ob_auto_camera = bpy.data.objects.new('AutoCamera', cam_auto)
scene.collection.objects.link(ob_auto_camera)
ob_auto_camera.location = (2.07263, -2.51463, 1.85978)
ob_auto_camera.rotation_euler = (1.09748, -7.21219e-08, 0.694738)
scene.camera = ob_auto_camera
light_auto_sun = bpy.data.lights.new('AutoSun', 'SUN')
light_auto_sun.energy = 3.0
light_auto_sun.angle = 0.0523599
ob_auto_sun = bpy.data.objects.new('AutoSun', light_auto_sun)
scene.collection.objects.link(ob_auto_sun)
ob_auto_sun.rotation_euler = (0.872665, 0.174533, 0.523599)
bpy.context.view_layer.update()
